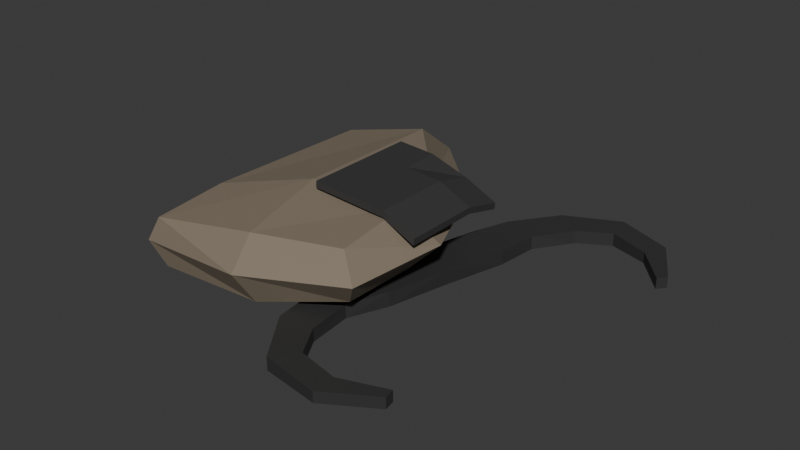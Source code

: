 # Source: Flint_Steel_v0.0.0.blend  (saved by Blender 4.0.36; exported with 4.5.12 LTS)
import bpy
from mathutils import Matrix  # noqa: F401  (used for matrix-valued properties, if any)

bpy.ops.wm.read_factory_settings(use_empty=True)
scene = bpy.context.scene
scene.name = 'Scene'

# ---- collections
col_collection = bpy.data.collections.new('Collection'); scene.collection.children.link(col_collection)

# ---- materials (node trees are filled in below, after node groups)
mat_steel = bpy.data.materials.new('Steel')
mat_steel.use_transparent_shadow = False
mat_flint = bpy.data.materials.new('Flint')
mat_flint.use_transparent_shadow = False
mat_material_001 = bpy.data.materials.new('Material.001')
mat_material_001.use_transparent_shadow = False

# ---- material node trees
mat_steel.use_nodes = True; mat_steel.node_tree.nodes.clear()
_N = mat_steel.node_tree.nodes; _L = mat_steel.node_tree.links
n0 = _N.new('ShaderNodeBsdfPrincipled'); n0.name = 'Principled BSDF'; n0.location = (10, 300)
n0.inputs[0].default_value = (0.0694, 0.0694, 0.0694, 1.0)
n0.inputs[1].default_value = 0.5
n0.inputs[3].default_value = 1.45
n1 = _N.new('ShaderNodeOutputMaterial'); n1.name = 'Material Output'; n1.location = (300, 300)
_L.new(n0.outputs[0], n1.inputs[0])
n1.is_active_output = True
mat_flint.use_nodes = True; mat_flint.node_tree.nodes.clear()
_N = mat_flint.node_tree.nodes; _L = mat_flint.node_tree.links
n0 = _N.new('ShaderNodeBsdfPrincipled'); n0.name = 'Principled BSDF'; n0.location = (10, 300)
n0.inputs[0].default_value = (0.2373, 0.1938, 0.1411, 1.0)
n0.inputs[3].default_value = 1.45
n1 = _N.new('ShaderNodeOutputMaterial'); n1.name = 'Material Output'; n1.location = (300, 300)
_L.new(n0.outputs[0], n1.inputs[0])
n1.is_active_output = True
mat_material_001.use_nodes = True; mat_material_001.node_tree.nodes.clear()
_N = mat_material_001.node_tree.nodes; _L = mat_material_001.node_tree.links
n0 = _N.new('ShaderNodeBsdfPrincipled'); n0.name = 'Principled BSDF'; n0.location = (10, 300)
n0.inputs[0].default_value = (0.04404, 0.04404, 0.04404, 1.0)
n0.inputs[3].default_value = 1.45
n1 = _N.new('ShaderNodeOutputMaterial'); n1.name = 'Material Output'; n1.location = (300, 300)
_L.new(n0.outputs[0], n1.inputs[0])
n1.is_active_output = True

# ---- world
world_world = bpy.data.worlds.new('World'); scene.world = world_world
world_world.use_nodes = True; world_world.node_tree.nodes.clear()
_N = world_world.node_tree.nodes; _L = world_world.node_tree.links
n0 = _N.new('ShaderNodeOutputWorld'); n0.name = 'World Output'; n0.location = (300, 300)
n1 = _N.new('ShaderNodeBackground'); n1.name = 'Background'; n1.location = (10, 300)
n1.inputs[0].default_value = (0.05088, 0.05088, 0.05088, 1.0)
_L.new(n1.outputs[0], n0.inputs[0])
n0.is_active_output = True
world_world.color = (0.05088, 0.05088, 0.05088)
world_world.use_sun_shadow = False
world_world.sun_shadow_jitter_overblur = 0.0

# ---- meshes
me_cube_002 = bpy.data.meshes.new('Cube.002')
me_cube_002.from_pydata([(-0.05849, 0.0527, -0.006332), (-0.05781, 0.053, 0.006332), (-0.02092, 0.0524, -0.006332), (-0.02056, 0.053, 0.006332), (-0.05849, 6.378e-09, -0.006332), (-0.05781, 6.378e-09, 0.006332), (-0.02182, 6.378e-09, -0.006332), (-0.02056, 6.378e-09, 0.006332), (-0.05602, 0.08849, 0.005445), (-0.0551, 0.08789, -0.005445), (-0.02491, 0.0867, -0.005445), (-0.02548, 0.0867, 0.005445), (-0.03919, 0.1314, 0.005445), (-0.03919, 0.1314, -0.005445), (-0.01248, 0.1211, -0.005445), (-0.01248, 0.1211, 0.005445), (-0.001312, 0.1634, 0.005445), (-0.001312, 0.1634, -0.005445), (0.008395, 0.1422, -0.005445), (0.008395, 0.1422, 0.005445), (0.04716, 0.1587, 0.004524), (0.04716, 0.1587, -0.004524), (0.04258, 0.1399, -0.004524), (0.04258, 0.1399, 0.004524), (0.07896, 0.1258, 0.004524), (0.07896, 0.1258, -0.004524), (0.0752, 0.1178, -0.004524), (0.0752, 0.1178, 0.004524), (-0.05849, -0.0527, -0.006332), (-0.05781, -0.053, 0.006332), (-0.02092, -0.0524, -0.006332), (-0.02056, -0.053, 0.006332), (-0.05602, -0.08849, 0.005445), (-0.0551, -0.08789, -0.005445), (-0.02491, -0.0867, -0.005445), (-0.02548, -0.0867, 0.005445), (-0.03919, -0.1314, 0.005445), (-0.03919, -0.1314, -0.005445), (-0.01248, -0.1211, -0.005445), (-0.01248, -0.1211, 0.005445), (-0.001312, -0.1634, 0.005445), (-0.001312, -0.1634, -0.005445), (0.008395, -0.1422, -0.005445), (0.008395, -0.1422, 0.005445), (0.04716, -0.1587, 0.004524), (0.04716, -0.1587, -0.004524), (0.04258, -0.1399, -0.004524), (0.04258, -0.1399, 0.004524), (0.07896, -0.1258, 0.004524), (0.07896, -0.1258, -0.004524), (0.0752, -0.1178, -0.004524), (0.0752, -0.1178, 0.004524)], [], [(4, 5, 1, 0), (1, 3, 11, 8), (3, 1, 5, 7), (0, 2, 6, 4), (2, 3, 7, 6), (8, 11, 15, 12), (0, 1, 8, 9), (3, 2, 10, 11), (2, 0, 9, 10), (15, 14, 18, 19), (9, 8, 12, 13), (11, 10, 14, 15), (10, 9, 13, 14), (18, 17, 21, 22), (14, 13, 17, 18), (12, 15, 19, 16), (13, 12, 16, 17), (20, 23, 27, 24), (16, 19, 23, 20), (17, 16, 20, 21), (19, 18, 22, 23), (25, 24, 27, 26), (21, 20, 24, 25), (23, 22, 26, 27), (22, 21, 25, 26), (4, 28, 29, 5), (29, 32, 35, 31), (31, 7, 5, 29), (28, 4, 6, 30), (30, 6, 7, 31), (32, 36, 39, 35), (28, 33, 32, 29), (31, 35, 34, 30), (30, 34, 33, 28), (39, 43, 42, 38), (33, 37, 36, 32), (35, 39, 38, 34), (34, 38, 37, 33), (42, 46, 45, 41), (38, 42, 41, 37), (36, 40, 43, 39), (37, 41, 40, 36), (44, 48, 51, 47), (40, 44, 47, 43), (41, 45, 44, 40), (43, 47, 46, 42), (49, 50, 51, 48), (45, 49, 48, 44), (47, 51, 50, 46), (46, 50, 49, 45)])
_uv = me_cube_002.uv_layers.new(name='UVMap')
_uv.uv.foreach_set('vector', [0.375, 0.125, 0.625, 0.125, 0.625, 0.25, 0.375, 0.25, 0.875, 0.5, 0.625, 0.5, 0.625, 0.5, 0.875, 0.5, 0.625, 0.5, 0.875, 0.5, 0.875, 0.625, 0.625, 0.625, 0.125, 0.5, 0.375, 0.5, 0.375, 0.625, 0.125, 0.625, 0.375, 0.5, 0.625, 0.5, 0.625, 0.625, 0.375, 0.625, 0.875, 0.5, 0.625, 0.5, 0.625, 0.5, 0.875, 0.5, 0.375, 0.25, 0.625, 0.25, 0.625, 0.25, 0.375, 0.25, 0.625, 0.5, 0.375, 0.5, 0.375, 0.5, 0.625, 0.5, 0.375, 0.5, 0.125, 0.5, 0.125, 0.5, 0.375, 0.5, 0.625, 0.5, 0.375, 0.5, 0.375, 0.5, 0.625, 0.5, 0.375, 0.25, 0.625, 0.25, 0.625, 0.25, 0.375, 0.25, 0.625, 0.5, 0.375, 0.5, 0.375, 0.5, 0.625, 0.5, 0.375, 0.5, 0.125, 0.5, 0.125, 0.5, 0.375, 0.5, 0.375, 0.5, 0.125, 0.5, 0.125, 0.5, 0.375, 0.5, 0.375, 0.5, 0.125, 0.5, 0.125, 0.5, 0.375, 0.5, 0.875, 0.5, 0.625, 0.5, 0.625, 0.5, 0.875, 0.5, 0.375, 0.25, 0.625, 0.25, 0.625, 0.25, 0.375, 0.25, 0.875, 0.5, 0.625, 0.5, 0.625, 0.5, 0.875, 0.5, 0.875, 0.5, 0.625, 0.5, 0.625, 0.5, 0.875, 0.5, 0.375, 0.25, 0.625, 0.25, 0.625, 0.25, 0.375, 0.25, 0.625, 0.5, 0.375, 0.5, 0.375, 0.5, 0.625, 0.5, 0.375, 0.25, 0.625, 0.25, 0.625, 0.5, 0.375, 0.5, 0.375, 0.25, 0.625, 0.25, 0.625, 0.25, 0.375, 0.25, 0.625, 0.5, 0.375, 0.5, 0.375, 0.5, 0.625, 0.5, 0.375, 0.5, 0.125, 0.5, 0.125, 0.5, 0.375, 0.5, 0.375, 0.125, 0.375, 0.25, 0.625, 0.25, 0.625, 0.125, 0.875, 0.5, 0.875, 0.5, 0.625, 0.5, 0.625, 0.5, 0.625, 0.5, 0.625, 0.625, 0.875, 0.625, 0.875, 0.5, 0.125, 0.5, 0.125, 0.625, 0.375, 0.625, 0.375, 0.5, 0.375, 0.5, 0.375, 0.625, 0.625, 0.625, 0.625, 0.5, 0.875, 0.5, 0.875, 0.5, 0.625, 0.5, 0.625, 0.5, 0.375, 0.25, 0.375, 0.25, 0.625, 0.25, 0.625, 0.25, 0.625, 0.5, 0.625, 0.5, 0.375, 0.5, 0.375, 0.5, 0.375, 0.5, 0.375, 0.5, 0.125, 0.5, 0.125, 0.5, 0.625, 0.5, 0.625, 0.5, 0.375, 0.5, 0.375, 0.5, 0.375, 0.25, 0.375, 0.25, 0.625, 0.25, 0.625, 0.25, 0.625, 0.5, 0.625, 0.5, 0.375, 0.5, 0.375, 0.5, 0.375, 0.5, 0.375, 0.5, 0.125, 0.5, 0.125, 0.5, 0.375, 0.5, 0.375, 0.5, 0.125, 0.5, 0.125, 0.5, 0.375, 0.5, 0.375, 0.5, 0.125, 0.5, 0.125, 0.5, 0.875, 0.5, 0.875, 0.5, 0.625, 0.5, 0.625, 0.5, 0.375, 0.25, 0.375, 0.25, 0.625, 0.25, 0.625, 0.25, 0.875, 0.5, 0.875, 0.5, 0.625, 0.5, 0.625, 0.5, 0.875, 0.5, 0.875, 0.5, 0.625, 0.5, 0.625, 0.5, 0.375, 0.25, 0.375, 0.25, 0.625, 0.25, 0.625, 0.25, 0.625, 0.5, 0.625, 0.5, 0.375, 0.5, 0.375, 0.5, 0.375, 0.25, 0.375, 0.5, 0.625, 0.5, 0.625, 0.25, 0.375, 0.25, 0.375, 0.25, 0.625, 0.25, 0.625, 0.25, 0.625, 0.5, 0.625, 0.5, 0.375, 0.5, 0.375, 0.5, 0.375, 0.5, 0.375, 0.5, 0.125, 0.5, 0.125, 0.5])
me_cube_002.materials.append(mat_steel)
me_cube_002.update()
me_cube_003 = bpy.data.meshes.new('Cube.003')
me_cube_003.from_pydata([(-0.08771, -0.08764, -0.0203), (-0.08771, -0.08764, 0.0199), (-0.05476, 0.1127, -0.0203), (-0.05476, 0.1127, 0.0199), (0.06813, -0.07607, -0.0203), (0.06813, -0.07607, 0.0199), (0.061, 0.05127, -0.0203), (0.061, 0.05127, 0.0199), (-0.07831, -0.01151, -0.0247), (-0.09828, -0.09181, 0.001232), (-0.07498, -0.03152, 0.02604), (-0.05624, 0.1237, 0.004109), (0.008022, 0.1265, -0.0247), (0.008022, 0.1265, 0.0243), (0.07964, 0.07248, -0.0008787), (0.07476, -0.01151, -0.0247), (0.07476, -0.01151, 0.0243), (0.08188, -0.08982, -0.0001986), (-7.226e-05, -0.09432, -0.02669), (-0.001775, -0.08804, 0.0243), (-0.1002, -0.03395, 0.002179), (0.01276, 0.1595, -0.004174), (0.1036, -0.01151, -0.0001986), (-0.003445, -0.1108, 0.001759), (-0.001775, -0.01151, -0.03394), (-0.001775, -0.01151, 0.03354)], [], [(0, 9, 20, 8), (9, 1, 10, 20), (20, 10, 3, 11), (8, 20, 11, 2), (2, 11, 21, 12), (11, 3, 13, 21), (21, 13, 7, 14), (12, 21, 14, 6), (6, 14, 22, 15), (14, 7, 16, 22), (22, 16, 5, 17), (15, 22, 17, 4), (4, 17, 23, 18), (17, 5, 19, 23), (23, 19, 1, 9), (18, 23, 9, 0), (2, 12, 24, 8), (12, 6, 15, 24), (24, 15, 4, 18), (8, 24, 18, 0), (7, 13, 25, 16), (13, 3, 10, 25), (25, 10, 1, 19), (16, 25, 19, 5)])
_uv = me_cube_003.uv_layers.new(name='UVMap')
_uv.uv.foreach_set('vector', [0.375, 0.0, 0.5, 0.0, 0.5, 0.125, 0.375, 0.125, 0.5, 0.0, 0.625, 0.0, 0.625, 0.125, 0.5, 0.125, 0.5, 0.125, 0.625, 0.125, 0.625, 0.25, 0.5, 0.25, 0.375, 0.125, 0.5, 0.125, 0.5, 0.25, 0.375, 0.25, 0.375, 0.25, 0.5, 0.25, 0.5, 0.375, 0.375, 0.375, 0.5, 0.25, 0.625, 0.25, 0.625, 0.375, 0.5, 0.375, 0.5, 0.375, 0.625, 0.375, 0.625, 0.5, 0.5, 0.5, 0.375, 0.375, 0.5, 0.375, 0.5, 0.5, 0.375, 0.5, 0.375, 0.5, 0.5, 0.5, 0.5, 0.625, 0.375, 0.625, 0.5, 0.5, 0.625, 0.5, 0.625, 0.625, 0.5, 0.625, 0.5, 0.625, 0.625, 0.625, 0.625, 0.75, 0.5, 0.75, 0.375, 0.625, 0.5, 0.625, 0.5, 0.75, 0.375, 0.75, 0.375, 0.75, 0.5, 0.75, 0.5, 0.875, 0.375, 0.875, 0.5, 0.75, 0.625, 0.75, 0.625, 0.875, 0.5, 0.875, 0.5, 0.875, 0.625, 0.875, 0.625, 1.0, 0.5, 1.0, 0.375, 0.875, 0.5, 0.875, 0.5, 1.0, 0.375, 1.0, 0.125, 0.5, 0.25, 0.5, 0.25, 0.625, 0.125, 0.625, 0.25, 0.5, 0.375, 0.5, 0.375, 0.625, 0.25, 0.625, 0.25, 0.625, 0.375, 0.625, 0.375, 0.75, 0.25, 0.75, 0.125, 0.625, 0.25, 0.625, 0.25, 0.75, 0.125, 0.75, 0.625, 0.5, 0.75, 0.5, 0.75, 0.625, 0.625, 0.625, 0.75, 0.5, 0.875, 0.5, 0.875, 0.625, 0.75, 0.625, 0.75, 0.625, 0.875, 0.625, 0.875, 0.75, 0.75, 0.75, 0.625, 0.625, 0.75, 0.625, 0.75, 0.75, 0.625, 0.75])
me_cube_003.materials.append(mat_flint)
me_cube_003.update()
me_cube_004 = bpy.data.meshes.new('Cube.004')
me_cube_004.from_pydata([(-0.0466, -0.04743, 0.001049), (-0.0466, -0.04743, 0.006434), (-0.0466, 0.04743, 0.001049), (-0.0466, 0.04743, 0.006434), (0.04467, -0.04743, -0.009885), (0.04467, -0.04743, -0.0045), (0.04518, 0.04743, -0.01795), (0.04518, 0.04743, -0.01256), (0.01715, 0.04743, -0.007013), (-0.01497, 0.04743, 0.001049), (-0.01497, 0.04743, 0.006434), (0.01715, 0.04743, -0.001629), (-0.01497, -0.04743, 0.001049), (0.01665, -0.04743, 0.001049), (0.01665, -0.04743, 0.006434), (-0.01497, -0.04743, 0.006434), (-0.0466, 0.01581, 0.001049), (-0.0466, -0.01581, 0.001049), (-0.0466, -0.01581, 0.006434), (-0.0466, 0.01581, 0.006434), (0.04467, -0.01581, -0.009885), (0.04467, 0.01581, -0.009885), (0.04467, 0.01581, -0.0045), (0.04467, -0.01581, -0.0045), (0.01665, 0.01581, 0.006434), (0.01665, -0.01581, 0.006434), (-0.01497, 0.01581, 0.006434), (-0.01497, -0.01581, 0.006434), (-0.01497, 0.01581, 0.001049), (-0.01497, -0.01581, 0.001049), (0.01665, 0.01581, 0.001049), (0.01665, -0.01581, 0.001049)], [], [(16, 19, 3, 2), (8, 11, 7, 6), (20, 23, 5, 4), (12, 15, 1, 0), (31, 20, 4, 13), (27, 18, 1, 15), (23, 25, 14, 5), (25, 27, 15, 14), (17, 29, 12, 0), (29, 31, 13, 12), (4, 5, 14, 13), (13, 14, 15, 12), (2, 3, 10, 9), (9, 10, 11, 8), (9, 8, 30, 28), (28, 30, 31, 29), (2, 9, 28, 16), (16, 28, 29, 17), (11, 10, 26, 24), (24, 26, 27, 25), (7, 11, 24, 22), (22, 24, 25, 23), (10, 3, 19, 26), (26, 19, 18, 27), (8, 6, 21, 30), (30, 21, 20, 31), (6, 7, 22, 21), (21, 22, 23, 20), (0, 1, 18, 17), (17, 18, 19, 16)])
_uv = me_cube_004.uv_layers.new(name='UVMap')
_uv.uv.foreach_set('vector', [0.375, 0.1667, 0.625, 0.1667, 0.625, 0.25, 0.375, 0.25, 0.375, 0.4167, 0.625, 0.4167, 0.625, 0.5, 0.375, 0.5, 0.375, 0.6667, 0.625, 0.6667, 0.625, 0.75, 0.375, 0.75, 0.375, 0.9167, 0.625, 0.9167, 0.625, 1.0, 0.375, 1.0, 0.2917, 0.6667, 0.375, 0.6667, 0.375, 0.75, 0.2917, 0.75, 0.7917, 0.6667, 0.875, 0.6667, 0.875, 0.75, 0.7917, 0.75, 0.625, 0.6667, 0.7083, 0.6667, 0.7083, 0.75, 0.625, 0.75, 0.7083, 0.6667, 0.7917, 0.6667, 0.7917, 0.75, 0.7083, 0.75, 0.125, 0.6667, 0.2083, 0.6667, 0.2083, 0.75, 0.125, 0.75, 0.2083, 0.6667, 0.2917, 0.6667, 0.2917, 0.75, 0.2083, 0.75, 0.375, 0.75, 0.625, 0.75, 0.625, 0.8333, 0.375, 0.8333, 0.375, 0.8333, 0.625, 0.8333, 0.625, 0.9167, 0.375, 0.9167, 0.375, 0.25, 0.625, 0.25, 0.625, 0.3333, 0.375, 0.3333, 0.375, 0.3333, 0.625, 0.3333, 0.625, 0.4167, 0.375, 0.4167, 0.2083, 0.5, 0.2917, 0.5, 0.2917, 0.5833, 0.2083, 0.5833, 0.2083, 0.5833, 0.2917, 0.5833, 0.2917, 0.6667, 0.2083, 0.6667, 0.125, 0.5, 0.2083, 0.5, 0.2083, 0.5833, 0.125, 0.5833, 0.125, 0.5833, 0.2083, 0.5833, 0.2083, 0.6667, 0.125, 0.6667, 0.7083, 0.5, 0.7917, 0.5, 0.7917, 0.5833, 0.7083, 0.5833, 0.7083, 0.5833, 0.7917, 0.5833, 0.7917, 0.6667, 0.7083, 0.6667, 0.625, 0.5, 0.7083, 0.5, 0.7083, 0.5833, 0.625, 0.5833, 0.625, 0.5833, 0.7083, 0.5833, 0.7083, 0.6667, 0.625, 0.6667, 0.7917, 0.5, 0.875, 0.5, 0.875, 0.5833, 0.7917, 0.5833, 0.7917, 0.5833, 0.875, 0.5833, 0.875, 0.6667, 0.7917, 0.6667, 0.2917, 0.5, 0.375, 0.5, 0.375, 0.5833, 0.2917, 0.5833, 0.2917, 0.5833, 0.375, 0.5833, 0.375, 0.6667, 0.2917, 0.6667, 0.375, 0.5, 0.625, 0.5, 0.625, 0.5833, 0.375, 0.5833, 0.375, 0.5833, 0.625, 0.5833, 0.625, 0.6667, 0.375, 0.6667, 0.375, 0.0, 0.625, 0.0, 0.625, 0.08333, 0.375, 0.08333, 0.375, 0.08333, 0.625, 0.08333, 0.625, 0.1667, 0.375, 0.1667])
me_cube_004.materials.append(mat_material_001)
me_cube_004.update()

# ---- objects
ob_steel = bpy.data.objects.new('Steel', me_cube_002)
ob_flint = bpy.data.objects.new('Flint', me_cube_003)
ob_carboncloth = bpy.data.objects.new('CarbonCloth', me_cube_004)

# ---- transforms, parenting, visibility, modifiers, constraints
ob_steel.location = (0.04605, 8.422e-05, 0.0)
ob_steel.rotation_euler = (0.0, -0.0, -0.25)
ob_flint.location = (-0.06576, -0.02221, 0.03346)
ob_flint.rotation_euler = (0.01476, -0.07947, 0.1378)
ob_carboncloth.location = (-0.00855, 0.001069, 0.06365)
ob_carboncloth.rotation_euler = (2.63e-10, 0.06252, 8.411e-09)

# ---- collection membership
col_collection.objects.link(ob_steel)
col_collection.objects.link(ob_flint)
col_collection.objects.link(ob_carboncloth)

# ---- scene / render settings (as saved in the file)
scene.frame_start = 1; scene.frame_end = 250; scene.frame_set(1)
scene.render.engine = 'BLENDER_EEVEE_NEXT'
scene.cycles.sampling_pattern = 'TABULATED_SOBOL'
bpy.context.view_layer.update()

# ---- added for rendering (the .blend has no active camera and no usable light): camera, sun
cam_auto = bpy.data.cameras.new('AutoCamera')
cam_auto.lens = 50.0
cam_auto.sensor_width = 36.0
cam_auto.clip_end = 1000.0
ob_auto_camera = bpy.data.objects.new('AutoCamera', cam_auto)
scene.collection.objects.link(ob_auto_camera)
ob_auto_camera.location = (0.453775, -0.562794, 0.407323)
ob_auto_camera.rotation_euler = (1.09748, -7.21219e-08, 0.694738)
scene.camera = ob_auto_camera
light_auto_sun = bpy.data.lights.new('AutoSun', 'SUN')
light_auto_sun.energy = 3.0
light_auto_sun.angle = 0.0523599
ob_auto_sun = bpy.data.objects.new('AutoSun', light_auto_sun)
scene.collection.objects.link(ob_auto_sun)
ob_auto_sun.rotation_euler = (0.872665, 0.174533, 0.523599)
bpy.context.view_layer.update()
